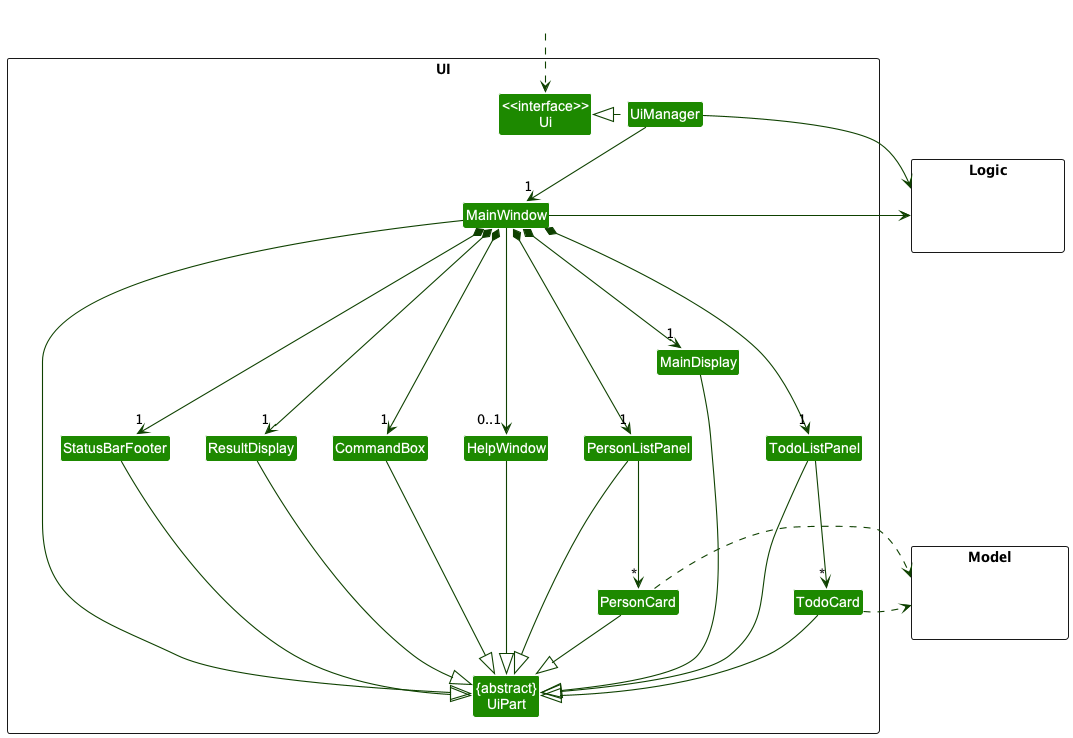

The diagram above was rendered by PlantUML. Its source (embedded in the PNG):
@startuml
!include style.puml
skinparam arrowThickness 1.1
skinparam arrowColor UI_COLOR_T4
skinparam classBackgroundColor UI_COLOR

package UI <<Rectangle>>{
Class "<<interface>>\nUi" as Ui
Class "{abstract}\nUiPart" as UiPart
Class UiManager
Class MainWindow
Class HelpWindow
Class ResultDisplay
Class PersonListPanel
Class PersonCard
Class StatusBarFooter
Class CommandBox
Class MainDisplay
Class TodoListPanel
Class TodoCard
}

package Model <<Rectangle>> {
Class HiddenModel #FFFFFF
}

package Logic <<Rectangle>> {
Class HiddenLogic #FFFFFF
}

Class HiddenOutside #FFFFFF
HiddenOutside ..> Ui

UiManager .left.|> Ui
UiManager -down-> "1" MainWindow
MainWindow *-down-> "1" CommandBox
MainWindow *-down-> "1" ResultDisplay
MainWindow *-down-> "1" MainDisplay
MainWindow *-down-> "1" PersonListPanel
MainWindow *-down-> "1" StatusBarFooter
MainWindow *-down---> "1" TodoListPanel
MainWindow --> "0..1" HelpWindow

PersonListPanel -down--> "*" PersonCard

TodoListPanel -down--> "*" TodoCard

MainWindow -left-|> UiPart

ResultDisplay --|> UiPart
CommandBox --|> UiPart
MainDisplay --|> UiPart
PersonListPanel --|> UiPart
PersonCard --|> UiPart
StatusBarFooter --|> UiPart
HelpWindow --|> UiPart
TodoListPanel --|> UiPart
TodoCard --|> UiPart

PersonCard .right.> Model
TodoCard .right.> Model
UiManager -right-> Logic
MainWindow -left-> Logic

PersonListPanel -[hidden]left- HelpWindow
HelpWindow -[hidden]left- CommandBox
CommandBox -[hidden]left- ResultDisplay
ResultDisplay -[hidden]left- StatusBarFooter

MainWindow -[hidden]-|> UiPart
@enduml